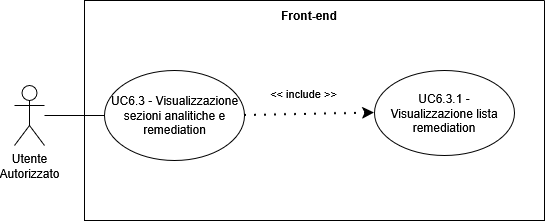

The diagram above was exported from draw.io. Its source (the exported page's mxGraphModel, read from the mxfile embedded in the PNG):
<mxGraphModel dx="-228" dy="-1579" grid="1" gridSize="10" guides="1" tooltips="1" connect="1" arrows="1" fold="1" page="1" pageScale="1" pageWidth="827" pageHeight="1169" math="0" shadow="0">
  <root>
    <mxCell id="0" />
    <mxCell id="1" parent="0" />
    <mxCell id="vZCrV3QipJqBOqEFSQp9-27" parent="1" style="shape=umlActor;verticalLabelPosition=bottom;verticalAlign=top;html=1;outlineConnect=0;align=center;" value="Utente&lt;div&gt;&lt;span style=&quot;background-color: transparent; color: light-dark(rgb(0, 0, 0), rgb(255, 255, 255));&quot;&gt;Autorizzato&lt;/span&gt;&lt;/div&gt;" vertex="1">
      <mxGeometry height="60" width="30" x="1790.0045045695986" y="2614.9992971365796" as="geometry" />
    </mxCell>
    <mxCell id="vZCrV3QipJqBOqEFSQp9-28" parent="1" style="swimlane;startSize=0;" value="" vertex="1">
      <mxGeometry height="220" width="460" x="1860" y="2530" as="geometry">
        <mxRectangle height="40" width="50" x="310" y="350" as="alternateBounds" />
      </mxGeometry>
    </mxCell>
    <mxCell id="vZCrV3QipJqBOqEFSQp9-29" parent="vZCrV3QipJqBOqEFSQp9-28" style="ellipse;whiteSpace=wrap;html=1;" value="" vertex="1">
      <mxGeometry height="90" width="140" x="20" y="70" as="geometry" />
    </mxCell>
    <mxCell id="vZCrV3QipJqBOqEFSQp9-30" parent="vZCrV3QipJqBOqEFSQp9-28" style="text;html=1;align=center;verticalAlign=middle;whiteSpace=wrap;rounded=0;" value="&lt;div style=&quot;&quot;&gt;UC6.3 - Visualizzazione sezioni analitiche e remediation&lt;/div&gt;" vertex="1">
      <mxGeometry height="70" width="135" x="22.5" y="80" as="geometry" />
    </mxCell>
    <mxCell id="vZCrV3QipJqBOqEFSQp9-31" parent="vZCrV3QipJqBOqEFSQp9-28" style="ellipse;whiteSpace=wrap;html=1;" value="" vertex="1">
      <mxGeometry height="85" width="140" x="290" y="70" as="geometry" />
    </mxCell>
    <mxCell id="vZCrV3QipJqBOqEFSQp9-32" parent="vZCrV3QipJqBOqEFSQp9-28" style="text;html=1;align=center;verticalAlign=middle;whiteSpace=wrap;rounded=0;" value="UC6.3.1 - Visualizzazione lista remediation" vertex="1">
      <mxGeometry height="70" width="130" x="295" y="77.5" as="geometry" />
    </mxCell>
    <mxCell id="vZCrV3QipJqBOqEFSQp9-33" edge="1" parent="vZCrV3QipJqBOqEFSQp9-28" source="vZCrV3QipJqBOqEFSQp9-29" style="endArrow=classic;startArrow=none;endFill=1;startFill=0;html=1;verticalAlign=bottom;dashed=1;labelBackgroundColor=none;rounded=0;dashPattern=1 4;curved=0;endSize=6;strokeWidth=2;entryX=0;entryY=0.5;entryDx=0;entryDy=0;exitX=1;exitY=0.5;exitDx=0;exitDy=0;" target="vZCrV3QipJqBOqEFSQp9-31" value="&amp;lt;&amp;lt; include &amp;gt;&amp;gt;">
      <mxGeometry relative="1" width="160" x="-0.098" y="11" as="geometry">
        <mxPoint as="offset" />
        <Array as="points" />
        <mxPoint x="170" y="419" as="sourcePoint" />
        <mxPoint x="170" y="419" as="targetPoint" />
      </mxGeometry>
    </mxCell>
    <mxCell id="vZCrV3QipJqBOqEFSQp9-34" parent="vZCrV3QipJqBOqEFSQp9-28" style="text;html=1;align=center;verticalAlign=middle;whiteSpace=wrap;rounded=0;perimeterSpacing=1;strokeColor=none;fontStyle=1" value="Front-end" vertex="1">
      <mxGeometry height="30" width="60" x="195" as="geometry" />
    </mxCell>
    <mxCell id="vZCrV3QipJqBOqEFSQp9-35" edge="1" parent="1" source="vZCrV3QipJqBOqEFSQp9-27" style="endArrow=none;html=1;rounded=0;entryX=0;entryY=0.5;entryDx=0;entryDy=0;" target="vZCrV3QipJqBOqEFSQp9-29" value="">
      <mxGeometry height="50" relative="1" width="50" as="geometry">
        <mxPoint x="2010.0045045695988" y="2818.9992971365796" as="sourcePoint" />
        <mxPoint x="2060.004504569599" y="2768.9992971365796" as="targetPoint" />
      </mxGeometry>
    </mxCell>
  </root>
</mxGraphModel>